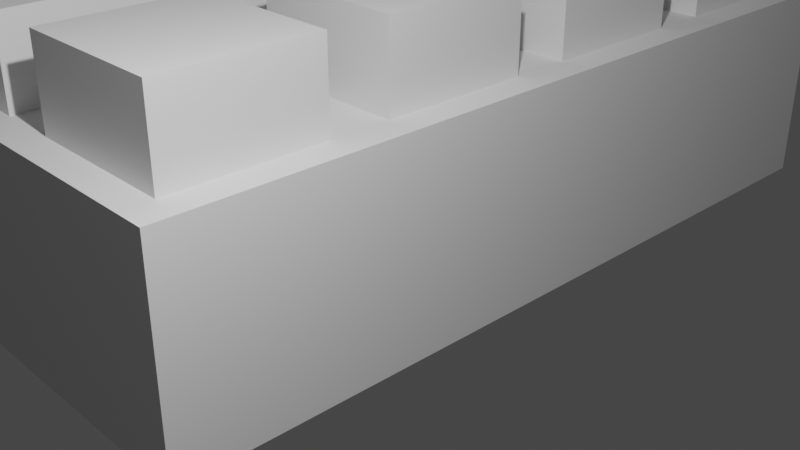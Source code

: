 # Source: lego-bricks.blend  (saved by Blender 3.3.6; exported with 4.5.12 LTS)
import bpy
from mathutils import Matrix  # noqa: F401  (used for matrix-valued properties, if any)

bpy.ops.wm.read_factory_settings(use_empty=True)
scene = bpy.context.scene
scene.name = 'Scene'

# ---- collections
col_collection = bpy.data.collections.new('Collection'); scene.collection.children.link(col_collection)
col_lego_bricks = bpy.data.collections.new('Lego Bricks'); col_collection.children.link(col_lego_bricks)
col_export = bpy.data.collections.new('Export'); scene.collection.children.link(col_export)

# ---- world
world_world = bpy.data.worlds.new('World'); scene.world = world_world
world_world.use_nodes = True; world_world.node_tree.nodes.clear()
_N = world_world.node_tree.nodes; _L = world_world.node_tree.links
n0 = _N.new('ShaderNodeOutputWorld'); n0.name = 'World Output'; n0.location = (300, 300)
n1 = _N.new('ShaderNodeBackground'); n1.name = 'Background'; n1.location = (10, 300)
n1.inputs[0].default_value = (0.05088, 0.05088, 0.05088, 1.0)
_L.new(n1.outputs[0], n0.inputs[0])
n0.is_active_output = True
world_world.color = (0.05088, 0.05088, 0.05088)
world_world.use_sun_shadow = False
world_world.sun_shadow_jitter_overblur = 0.0

# ---- cameras
cam_camera = bpy.data.cameras.new('Camera')
cam_camera.clip_end = 100.0
cam_camera.ortho_scale = 7.314

# ---- lights
light_light = bpy.data.lights.new('Light', 'POINT')
light_light.transmission_factor = 0.0
light_light.energy = 1000.0
light_light.shadow_soft_size = 0.1
light_light.shadow_maximum_resolution = 0.006
light_light.use_absolute_resolution = True

# ---- meshes
me_cube_002 = bpy.data.meshes.new('Cube.002')
me_cube_002.from_pydata([(-2.0, -4.0, 0.0), (-1.717, -3.717, 2.0), (-2.0, -2.0, 0.0), (-1.717, -2.283, 2.0), (0.0, -4.0, 0.0), (-0.2826, -3.717, 2.0), (0.0, -2.0, 0.0), (-0.2826, -2.283, 2.0), (-2.0, -4.0, 2.0), (-2.0, -2.0, 2.0), (0.0, -2.0, 2.0), (0.0, -4.0, 2.0), (-1.717, -3.717, 2.8), (-1.717, -2.283, 2.8), (-0.2826, -2.283, 2.8), (-0.2826, -3.717, 2.8)], [], [(0, 8, 9, 2), (2, 9, 10, 6), (6, 10, 11, 4), (4, 11, 8, 0), (2, 6, 4, 0), (5, 7, 14, 15), (1, 3, 9, 8), (3, 7, 10, 9), (7, 5, 11, 10), (5, 1, 8, 11), (14, 13, 12, 15), (3, 1, 12, 13), (1, 5, 15, 12), (7, 3, 13, 14)])
_uv = me_cube_002.uv_layers.new(name='UVMap')
_uv.uv.foreach_set('vector', [0.375, 0.0, 0.625, 0.0, 0.625, 0.25, 0.375, 0.25, 0.375, 0.25, 0.625, 0.25, 0.625, 0.5, 0.375, 0.5, 0.375, 0.5, 0.625, 0.5, 0.625, 0.75, 0.375, 0.75, 0.375, 0.75, 0.625, 0.75, 0.625, 1.0, 0.375, 1.0, 0.125, 0.5, 0.375, 0.5, 0.375, 0.75, 0.125, 0.75, 0.6603, 0.7147, 0.6603, 0.5353, 0.6603, 0.5353, 0.6603, 0.7147, 0.8397, 0.7147, 0.8397, 0.5353, 0.875, 0.5, 0.875, 0.75, 0.8397, 0.5353, 0.6603, 0.5353, 0.625, 0.5, 0.875, 0.5, 0.6603, 0.5353, 0.6603, 0.7147, 0.625, 0.75, 0.625, 0.5, 0.6603, 0.7147, 0.8397, 0.7147, 0.875, 0.75, 0.625, 0.75, 0.6603, 0.5353, 0.8397, 0.5353, 0.8397, 0.7147, 0.6603, 0.7147, 0.8397, 0.5353, 0.8397, 0.7147, 0.8397, 0.7147, 0.8397, 0.5353, 0.8397, 0.7147, 0.6603, 0.7147, 0.6603, 0.7147, 0.8397, 0.7147, 0.6603, 0.5353, 0.8397, 0.5353, 0.8397, 0.5353, 0.6603, 0.5353])
me_cube_002.update()

# ---- objects
ob_light = bpy.data.objects.new('light', light_light)
ob_camera = bpy.data.objects.new('camera', cam_camera)
ob_render_origin = bpy.data.objects.new('Render Origin', None)
ob_lego_bricks_1 = bpy.data.objects.new('lego-bricks-1', me_cube_002)

# ---- transforms, parenting, visibility, modifiers, constraints
ob_light.parent = ob_render_origin
ob_light.location = (4.618, -4.048, 5.904)
ob_light.rotation_euler = (0.6503, 0.05522, 1.866)
ob_light.lock_rotations_4d = False
ob_light.empty_display_type = 'ARROWS'
ob_light.color = (0.0, 0.0, 0.0, 0.0)
ob_light.lineart.crease_threshold = 0.0
ob_camera.parent = ob_render_origin
ob_camera.location = (7.359, -6.926, 4.958)
ob_camera.rotation_euler = (1.109, 0.0, 0.8149)
ob_camera.lock_rotations_4d = False
ob_camera.empty_display_type = 'ARROWS'
ob_camera.color = (0.0, 0.0, 0.0, 0.0)
ob_camera.display_type = 'WIRE'
ob_camera.lineart.crease_threshold = 0.0
ob_render_origin.location = (0.0, 0.0, 0.0)
ob_lego_bricks_1.location = (0.0, 0.0, 0.0)
_m = ob_lego_bricks_1.modifiers.new('Mirror', 'MIRROR')
_m = ob_lego_bricks_1.modifiers.new('Array', 'ARRAY')
_m.count = 4
_m.relative_offset_displace = (0.0, 1.0, 0.0)

# ---- collection membership
col_collection.objects.link(ob_light)
col_collection.objects.link(ob_camera)
col_collection.objects.link(ob_render_origin)
col_lego_bricks.objects.link(ob_lego_bricks_1)

# ---- scene / render settings (as saved in the file)
scene.camera = ob_camera
scene.frame_start = 1; scene.frame_end = 250; scene.frame_set(1)
scene.render.engine = 'BLENDER_EEVEE_NEXT'
scene.cycles.sampling_pattern = 'TABULATED_SOBOL'
scene.cycles.use_light_tree = False
scene.view_settings.view_transform = 'Filmic'
bpy.context.view_layer.update()
